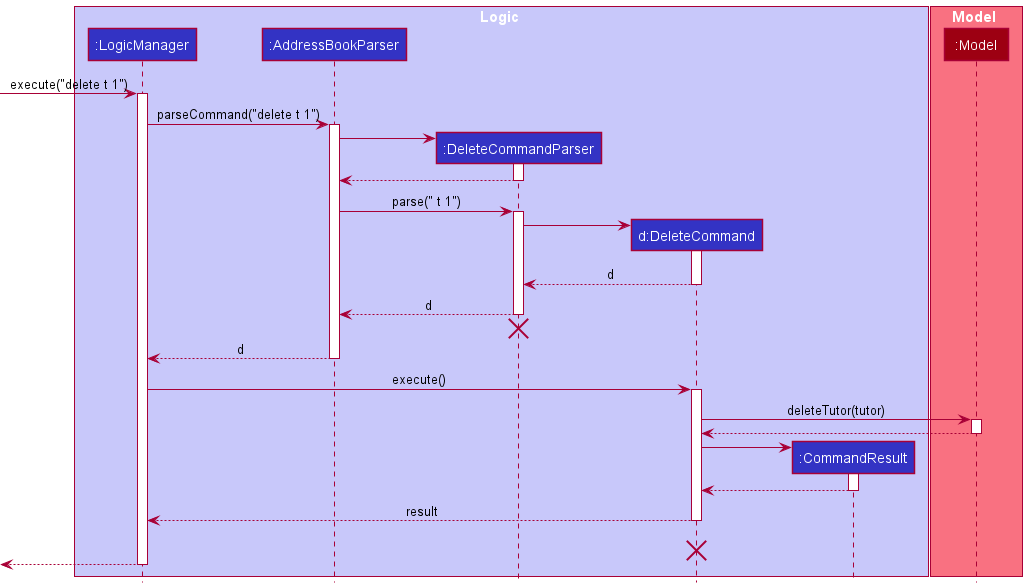

The diagram above was rendered by PlantUML. Its source (embedded in the PNG):
@startuml
!include style.puml

box Logic LOGIC_COLOR_T1
participant ":LogicManager" as LogicManager LOGIC_COLOR
participant ":AddressBookParser" as AddressBookParser LOGIC_COLOR
participant ":DeleteCommandParser" as DeleteCommandParser LOGIC_COLOR
participant "d:DeleteCommand" as DeleteCommand LOGIC_COLOR
participant ":CommandResult" as CommandResult LOGIC_COLOR
end box

box Model MODEL_COLOR_T1
participant ":Model" as Model MODEL_COLOR
end box

[-> LogicManager : execute("delete t 1")
activate LogicManager

LogicManager -> AddressBookParser : parseCommand("delete t 1")
activate AddressBookParser

create DeleteCommandParser
AddressBookParser -> DeleteCommandParser
activate DeleteCommandParser

DeleteCommandParser --> AddressBookParser
deactivate DeleteCommandParser

AddressBookParser -> DeleteCommandParser : parse(" t 1")
activate DeleteCommandParser

create DeleteCommand
DeleteCommandParser -> DeleteCommand
activate DeleteCommand

DeleteCommand --> DeleteCommandParser : d
deactivate DeleteCommand

DeleteCommandParser --> AddressBookParser : d
deactivate DeleteCommandParser
'Hidden arrow to position the destroy marker below the end of the activation bar.
DeleteCommandParser -[hidden]-> AddressBookParser
destroy DeleteCommandParser

AddressBookParser --> LogicManager : d
deactivate AddressBookParser

LogicManager -> DeleteCommand : execute()
activate DeleteCommand

DeleteCommand -> Model : deleteTutor(tutor)
activate Model

Model --> DeleteCommand
deactivate Model

create CommandResult
DeleteCommand -> CommandResult
activate CommandResult

CommandResult --> DeleteCommand
deactivate CommandResult

DeleteCommand --> LogicManager : result
deactivate DeleteCommand
DeleteCommand -[hidden]-> LogicManager : result
destroy DeleteCommand

[<--LogicManager
deactivate LogicManager
@enduml